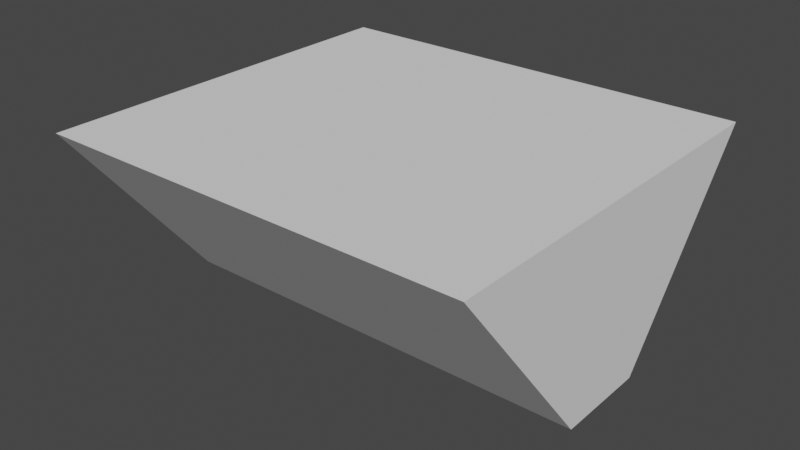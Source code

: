 # Source: LazerProj.blend  (saved by Blender 2.93.20; exported with 4.5.12 LTS)
import bpy
from mathutils import Matrix  # noqa: F401  (used for matrix-valued properties, if any)

bpy.ops.wm.read_factory_settings(use_empty=True)
scene = bpy.context.scene
scene.name = 'Scene'

# ---- collections
col_collection = bpy.data.collections.new('Collection'); scene.collection.children.link(col_collection)

# ---- world
world_world = bpy.data.worlds.new('World'); scene.world = world_world
world_world.use_nodes = True; world_world.node_tree.nodes.clear()
_N = world_world.node_tree.nodes; _L = world_world.node_tree.links
n0 = _N.new('ShaderNodeOutputWorld'); n0.name = 'World Output'; n0.location = (300, 300)
n1 = _N.new('ShaderNodeBackground'); n1.name = 'Background'; n1.location = (10, 300)
n1.inputs[0].default_value = (0.05088, 0.05088, 0.05088, 1.0)
_L.new(n1.outputs[0], n0.inputs[0])
n0.is_active_output = True
world_world.color = (0.05088, 0.05088, 0.05088)
world_world.use_sun_shadow = False
world_world.sun_shadow_jitter_overblur = 0.0

# ---- meshes
me_cube_003 = bpy.data.meshes.new('Cube.003')
me_cube_003.from_pydata([(0.1817, 0.1458, 0.04801), (0.1817, 0.03436, -0.09131), (0.1817, -0.1458, 0.04801), (0.1817, -0.03436, -0.09131), (-0.1384, 0.1458, 0.04801), (-0.1384, 0.03436, -0.09131), (-0.1384, -0.1458, 0.04801), (-0.1384, -0.03436, -0.09131)], [], [(1, 5, 4, 0), (3, 7, 5, 1), (0, 4, 6, 2), (2, 6, 7, 3), (1, 0, 2, 3), (5, 7, 6, 4)])
_uv = me_cube_003.uv_layers.new(name='UVMap')
_uv.uv.foreach_set('vector', [0.5295, 0.3455, 0.5295, 0.3455, 0.625, 0.1545, 0.625, 0.1545, 0.5295, 0.4045, 0.5295, 0.4045, 0.5295, 0.3455, 0.5295, 0.3455, 0.875, 0.5955, 0.875, 0.5955, 0.625, 0.5955, 0.625, 0.5955, 0.625, 0.5955, 0.625, 0.5955, 0.5295, 0.4045, 0.5295, 0.4045, 0.5295, 0.3455, 0.875, 0.5955, 0.625, 0.5955, 0.5295, 0.4045, 0.5295, 0.3455, 0.5295, 0.4045, 0.625, 0.5955, 0.875, 0.5955])
me_cube_003.use_remesh_fix_poles = True
me_cube_003.use_remesh_preserve_attributes = False
me_cube_003.update()

# ---- objects
ob_cube_001 = bpy.data.objects.new('Cube.001', me_cube_003)

# ---- transforms, parenting, visibility, modifiers, constraints
ob_cube_001.location = (0.0, 0.0, 0.0)

# ---- collection membership
col_collection.objects.link(ob_cube_001)

# ---- scene / render settings (as saved in the file)
scene.frame_start = 1; scene.frame_end = 250; scene.frame_set(1)
scene.render.engine = 'BLENDER_EEVEE_NEXT'
scene.cycles.use_denoising = False
scene.cycles.samples = 128
scene.cycles.sampling_pattern = 'TABULATED_SOBOL'
scene.cycles.use_adaptive_sampling = False
scene.cycles.use_light_tree = False
scene.view_settings.view_transform = 'Filmic'
scene.unit_settings.scale_length = 2.0
bpy.context.view_layer.update()

# ---- added for rendering (the .blend has no active camera and no usable light): camera, sun
cam_auto = bpy.data.cameras.new('AutoCamera')
cam_auto.lens = 50.0
cam_auto.sensor_width = 36.0
cam_auto.clip_end = 1000.0
ob_auto_camera = bpy.data.objects.new('AutoCamera', cam_auto)
scene.collection.objects.link(ob_auto_camera)
ob_auto_camera.location = (0.442528, -0.505054, 0.315053)
ob_auto_camera.rotation_euler = (1.09748, -7.21219e-08, 0.694738)
scene.camera = ob_auto_camera
light_auto_sun = bpy.data.lights.new('AutoSun', 'SUN')
light_auto_sun.energy = 3.0
light_auto_sun.angle = 0.0523599
ob_auto_sun = bpy.data.objects.new('AutoSun', light_auto_sun)
scene.collection.objects.link(ob_auto_sun)
ob_auto_sun.rotation_euler = (0.872665, 0.174533, 0.523599)
bpy.context.view_layer.update()
